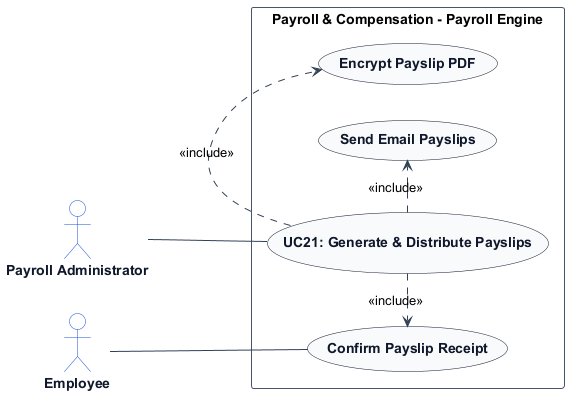

The diagram above was rendered by PlantUML. Its source (embedded in the PNG):
@startuml
left to right direction
skinparam shadowing false
skinparam packageStyle rectangle
skinparam actorStyle stickman

skinparam ArrowColor #334155
skinparam ActorBorderColor #1d4ed8
skinparam ActorBackgroundColor #ffffff
skinparam ActorFontColor #0f172a
skinparam ActorFontStyle bold

skinparam UsecaseBorderColor #0f172a
skinparam UsecaseBackgroundColor #f8fafc
skinparam UsecaseFontColor #0f172a
skinparam UsecaseFontStyle bold

skinparam RectangleBorderColor #475569
skinparam RectangleBackgroundColor #ffffff

actor "Payroll Administrator" as PayrollAdministrator
actor "Employee" as Employee

rectangle "Payroll & Compensation - Payroll Engine" {
    usecase "UC21: Generate & Distribute Payslips" as UC_Main
    usecase "Encrypt Payslip PDF" as UC_EncryptPdf
    usecase "Send Email Payslips" as UC_SendMail
    usecase "Confirm Payslip Receipt" as UC_ConfirmRec

    PayrollAdministrator -- UC_Main
    Employee -- UC_ConfirmRec
    UC_Main .> UC_EncryptPdf : <<include>>
    UC_Main .> UC_SendMail : <<include>>
    UC_Main .> UC_ConfirmRec : <<include>>
}
@enduml